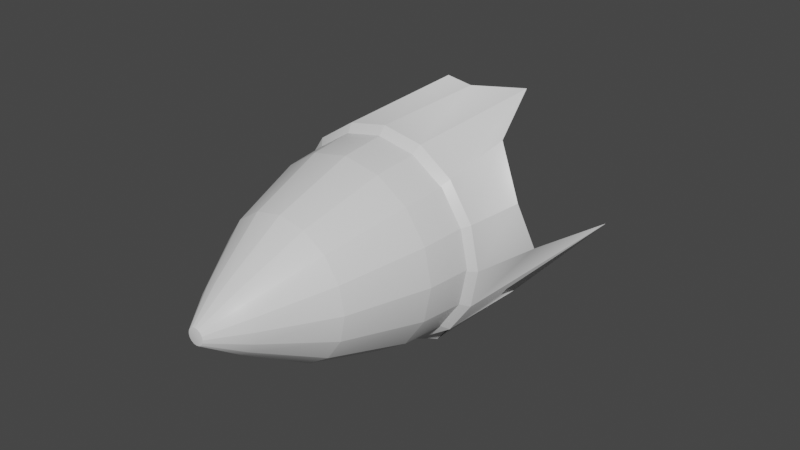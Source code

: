 # Source: Effect_MuzzleFlash.blend  (saved by Blender 2.81.16; exported with 4.5.12 LTS)
import bpy
from mathutils import Matrix  # noqa: F401  (used for matrix-valued properties, if any)

bpy.ops.wm.read_factory_settings(use_empty=True)
scene = bpy.context.scene
scene.name = 'Scene'

# ---- collections
col_collection = bpy.data.collections.new('Collection'); scene.collection.children.link(col_collection)

# ---- materials (node trees are filled in below, after node groups)
mat_material = bpy.data.materials.new('Material')
mat_material.alpha_threshold = 0.0
mat_material.use_transparent_shadow = False
mat_material.line_color = (0.0, 0.0, 0.0, 1.0)

# ---- material node trees
mat_material.use_nodes = True; mat_material.node_tree.nodes.clear()
_N = mat_material.node_tree.nodes; _L = mat_material.node_tree.links
n0 = _N.new('ShaderNodeOutputMaterial'); n0.name = 'Material Output'; n0.location = (300, 300)
n1 = _N.new('ShaderNodeBsdfPrincipled'); n1.name = 'Principled BSDF'; n1.location = (10, 300)
n1.distribution = 'GGX'
n1.subsurface_method = 'BURLEY'
n1.inputs[2].default_value = 0.4
n1.inputs[3].default_value = 1.45
n1.inputs[27].default_value = (0.0, 0.0, 0.0, 1.0)
n1.inputs[28].default_value = 1.0
_L.new(n1.outputs[0], n0.inputs[0])
n0.is_active_output = True

# ---- world
world_world = bpy.data.worlds.new('World'); scene.world = world_world
world_world.use_nodes = True; world_world.node_tree.nodes.clear()
_N = world_world.node_tree.nodes; _L = world_world.node_tree.links
n0 = _N.new('ShaderNodeOutputWorld'); n0.name = 'World Output'; n0.location = (300, 300)
n1 = _N.new('ShaderNodeBackground'); n1.name = 'Background'; n1.location = (10, 300)
n1.inputs[0].default_value = (0.05088, 0.05088, 0.05088, 1.0)
_L.new(n1.outputs[0], n0.inputs[0])
n0.is_active_output = True
world_world.color = (0.05088, 0.05088, 0.05088)
world_world.use_sun_shadow = False
world_world.sun_shadow_jitter_overblur = 0.0

# ---- meshes
me_cube = bpy.data.meshes.new('Cube')
me_cube.from_pydata([(-0.0002455, 2.897, -0.9238), (-0.0002455, 1.66, -0.9238), (-0.0002455, 0.4527, -0.3912), (0.3533, 2.457, -0.8535), (0.3824, 2.458, -0.9238), (0.3533, 1.66, -0.8535), (0.2704, 0.9832, -0.6532), (0.1495, 0.4527, -0.3614), (0.653, 2.897, -0.6532), (0.7069, 2.458, -0.7071), (0.653, 1.66, -0.6532), (0.4998, 0.9832, -0.5), (0.2764, 0.4527, -0.2766), (0.8533, 4.074, -0.3535), (0.9236, 2.458, -0.3826), (0.8533, 1.66, -0.3535), (0.653, 0.9832, -0.2706), (0.3612, 0.4527, -0.1497), (0.9236, 2.897, 4.77e-05), (0.9998, 2.458, 4.766e-05), (0.9236, 1.66, 4.764e-05), (0.7069, 0.9832, 4.752e-05), (0.391, 0.4527, 4.752e-05), (0.8889, 2.739, 0.3467), (0.9236, 2.458, 0.3827), (0.8533, 1.66, 0.3536), (0.653, 0.9832, 0.2706), (0.3612, 0.4527, 0.1498), (0.653, 2.897, 0.6533), (0.7069, 2.458, 0.7072), (0.653, 1.66, 0.6533), (0.4998, 0.9832, 0.5), (0.2764, 0.4527, 0.2767), (0.3533, 3.571, 0.8536), (0.3824, 2.458, 0.9239), (0.3533, 1.66, 0.8536), (0.2704, 0.9832, 0.6533), (0.1495, 0.4527, 0.3615), (-0.0002458, 3.258, 0.9239), (-0.0002458, 2.458, 1.0), (-0.0002458, 1.66, 0.9239), (-0.0002458, 0.9832, 0.7072), (-0.0002457, 0.4527, 0.3913), (-0.3538, 3.409, 0.8536), (-0.3829, 2.458, 0.9239), (-0.3538, 1.66, 0.8536), (-0.2708, 0.9832, 0.6533), (-0.15, 0.4527, 0.3615), (-0.6535, 2.577, 0.6533), (-0.7074, 2.458, 0.7072), (-0.6535, 1.66, 0.6533), (-0.5002, 0.9832, 0.5), (-0.2769, 0.4527, 0.2767), (-0.8538, 3.913, 0.3536), (-0.9241, 2.458, 0.3827), (-0.8538, 1.66, 0.3536), (-0.6535, 0.9832, 0.2706), (-0.3617, 0.4527, 0.1498), (-0.9241, 3.145, 4.719e-05), (-1.0, 2.458, 4.706e-05), (-0.9241, 1.66, 4.713e-05), (-0.7074, 0.9832, 4.71e-05), (-0.3915, 0.4527, 4.728e-05), (-0.8538, 3.495, -0.3535), (-0.9241, 2.458, -0.3826), (-0.8538, 1.66, -0.3535), (-0.6535, 0.9832, -0.2706), (-0.3617, 0.4527, -0.1497), (-0.6535, 2.897, -0.6532), (-0.7074, 2.458, -0.7071), (-0.6535, 1.66, -0.6532), (-0.5002, 0.9832, -0.5), (-0.2769, 0.4527, -0.2766), (-0.3538, 4.427, -0.8535), (-0.3829, 2.458, -0.9238), (-0.3538, 1.66, -0.8535), (-0.2708, 0.9832, -0.6532), (-0.15, 0.4527, -0.3614), (-0.0002448, 2.458, -1.0), (-0.0002451, 0.9832, -0.7071), (0.05581, 0.1279, -0.1353), (-0.0002455, 0.1279, -0.1464), (0.1033, 0.1279, -0.1035), (0.1351, 0.1279, -0.056), (0.1462, 0.1279, 4.748e-05), (0.1351, 0.1279, 0.0561), (0.1033, 0.1279, 0.1036), (0.05581, 0.1279, 0.1354), (-0.0002456, 0.1279, 0.1465), (-0.0563, 0.1279, 0.1354), (-0.1038, 0.1279, 0.1036), (-0.1356, 0.1279, 0.0561), (-0.1467, 0.1279, 4.739e-05), (-0.1356, 0.1279, -0.056), (-0.1038, 0.1279, -0.1035), (-0.0563, 0.1279, -0.1353), (-0.0002455, 2.04, -0.5477), (-0.0002455, 2.187, -0.7156), (0.1132, 1.942, -0.2738), (0.2094, 2.04, -0.506), (0.2736, 2.187, -0.6611), (0.2094, 1.942, -0.2096), (0.3871, 2.04, -0.3873), (0.5058, 2.187, -0.506), (0.2736, 1.942, -0.1134), (0.5058, 2.04, -0.2096), (0.6609, 2.187, -0.2738), (0.2962, 1.942, 4.761e-05), (0.5475, 2.04, 4.761e-05), (0.7154, 2.187, 4.765e-05), (0.2736, 1.942, 0.1135), (0.5058, 2.04, 0.2097), (0.6609, 2.187, 0.2739), (0.2094, 1.942, 0.2097), (0.3871, 2.04, 0.3874), (0.5058, 2.187, 0.5061), (0.1132, 1.942, 0.2739), (0.2094, 2.04, 0.5061), (0.2736, 2.187, 0.6612), (-0.0002456, 1.942, 0.2965), (-0.0002457, 2.04, 0.5478), (-0.0002457, 2.187, 0.7157), (-0.1137, 1.942, 0.2739), (-0.2099, 2.04, 0.5061), (-0.2741, 2.187, 0.6612), (-0.2099, 1.942, 0.2097), (-0.3876, 2.04, 0.3874), (-0.5063, 2.187, 0.5061), (-0.2741, 1.942, 0.1135), (-0.5063, 2.04, 0.2097), (-0.6614, 2.187, 0.2739), (-0.2967, 1.942, 4.751e-05), (-0.548, 2.04, 4.728e-05), (-0.7159, 2.187, 4.726e-05), (-0.2741, 1.942, -0.1134), (-0.5063, 2.04, -0.2096), (-0.6614, 2.187, -0.2738), (-0.2099, 1.942, -0.2096), (-0.3876, 2.04, -0.3873), (-0.5063, 2.187, -0.506), (-0.1137, 1.942, -0.2738), (-0.2099, 2.04, -0.506), (-0.2741, 2.187, -0.6611), (-0.0002455, 1.908, 4.77e-05), (-0.0002454, 1.942, -0.2964)], [], [(2, 79, 6, 7), (1, 78, 4, 5), (37, 42, 88, 87), (79, 1, 5, 6), (78, 0, 3, 4), (17, 22, 84, 83), (6, 5, 10, 11), (4, 3, 8, 9), (7, 6, 11, 12), (5, 4, 9, 10), (11, 10, 15, 16), (9, 8, 13, 14), (12, 11, 16, 17), (10, 9, 14, 15), (62, 67, 93, 92), (17, 16, 21, 22), (15, 14, 19, 20), (32, 37, 87, 86), (16, 15, 20, 21), (14, 13, 18, 19), (20, 19, 24, 25), (7, 12, 82, 80), (21, 20, 25, 26), (19, 18, 23, 24), (22, 21, 26, 27), (52, 57, 91, 90), (26, 25, 30, 31), (24, 23, 28, 29), (27, 26, 31, 32), (25, 24, 29, 30), (29, 28, 33, 34), (32, 31, 36, 37), (30, 29, 34, 35), (47, 52, 90, 89), (31, 30, 35, 36), (37, 36, 41, 42), (35, 34, 39, 40), (27, 32, 86, 85), (36, 35, 40, 41), (34, 33, 38, 39), (77, 2, 81, 95), (41, 40, 45, 46), (39, 38, 43, 44), (42, 41, 46, 47), (40, 39, 44, 45), (22, 27, 85, 84), (46, 45, 50, 51), (44, 43, 48, 49), (47, 46, 51, 52), (45, 44, 49, 50), (52, 51, 56, 57), (50, 49, 54, 55), (48, 43, 124, 127), (67, 72, 94, 93), (51, 50, 55, 56), (49, 48, 53, 54), (57, 56, 61, 62), (55, 54, 59, 60), (28, 23, 112, 115), (23, 18, 109, 112), (72, 77, 95, 94), (56, 55, 60, 61), (54, 53, 58, 59), (68, 63, 136, 139), (73, 68, 139, 142), (42, 47, 89, 88), (61, 60, 65, 66), (59, 58, 63, 64), (43, 38, 121, 124), (62, 61, 66, 67), (60, 59, 64, 65), (13, 8, 103, 106), (66, 65, 70, 71), (64, 63, 68, 69), (58, 53, 130, 133), (67, 66, 71, 72), (65, 64, 69, 70), (38, 33, 118, 121), (18, 13, 106, 109), (81, 80, 82, 83, 84, 85, 86, 87, 88, 89, 90, 91, 92, 93, 94, 95), (72, 71, 76, 77), (70, 69, 74, 75), (63, 58, 133, 136), (33, 28, 115, 118), (2, 7, 80, 81), (71, 70, 75, 76), (69, 68, 73, 74), (3, 0, 97, 100), (75, 74, 78, 1), (0, 73, 142, 97), (8, 3, 100, 103), (57, 62, 92, 91), (76, 75, 1, 79), (74, 73, 0, 78), (53, 48, 127, 130), (77, 76, 79, 2), (12, 17, 83, 82), (97, 96, 99, 100), (144, 143, 98), (96, 144, 98, 99), (98, 143, 101), (99, 98, 101, 102), (100, 99, 102, 103), (102, 101, 104, 105), (103, 102, 105, 106), (101, 143, 104), (106, 105, 108, 109), (104, 143, 107), (105, 104, 107, 108), (109, 108, 111, 112), (107, 143, 110), (108, 107, 110, 111), (111, 110, 113, 114), (112, 111, 114, 115), (110, 143, 113), (114, 113, 116, 117), (115, 114, 117, 118), (113, 143, 116), (118, 117, 120, 121), (116, 143, 119), (117, 116, 119, 120), (121, 120, 123, 124), (119, 143, 122), (120, 119, 122, 123), (123, 122, 125, 126), (124, 123, 126, 127), (122, 143, 125), (126, 125, 128, 129), (127, 126, 129, 130), (125, 143, 128), (130, 129, 132, 133), (128, 143, 131), (129, 128, 131, 132), (131, 143, 134), (132, 131, 134, 135), (133, 132, 135, 136), (135, 134, 137, 138), (136, 135, 138, 139), (134, 143, 137), (139, 138, 141, 142), (137, 143, 140), (138, 137, 140, 141), (142, 141, 96, 97), (140, 143, 144), (141, 140, 144, 96)])
_uv = me_cube.uv_layers.new(name='UVMap')
_uv.uv.foreach_set('vector', [0.75, 0.125, 0.75, 0.25, 0.6875, 0.25, 0.6875, 0.125, 0.75, 0.375, 0.75, 0.5, 0.6875, 0.5, 0.6875, 0.375, 0.3125, 0.125, 0.25, 0.125, 0.25, 0.125, 0.3125, 0.125, 0.75, 0.25, 0.75, 0.375, 0.6875, 0.375, 0.6875, 0.25, 0.75, 0.5, 0.75, 0.625, 0.6875, 0.625, 0.6875, 0.5, 0.5625, 0.125, 0.5, 0.125, 0.5, 0.125, 0.5625, 0.125, 0.6875, 0.25, 0.6875, 0.375, 0.625, 0.375, 0.625, 0.25, 0.6875, 0.5, 0.6875, 0.625, 0.625, 0.625, 0.625, 0.5, 0.6875, 0.125, 0.6875, 0.25, 0.625, 0.25, 0.625, 0.125, 0.6875, 0.375, 0.6875, 0.5, 0.625, 0.5, 0.625, 0.375, 0.625, 0.25, 0.625, 0.375, 0.5625, 0.375, 0.5625, 0.25, 0.625, 0.5, 0.625, 0.625, 0.5625, 0.625, 0.5625, 0.5, 0.625, 0.125, 0.625, 0.25, 0.5625, 0.25, 0.5625, 0.125, 0.625, 0.375, 0.625, 0.5, 0.5625, 0.5, 0.5625, 0.375, 1.0, 0.125, 0.9375, 0.125, 0.9375, 0.125, 1.0, 0.125, 0.5625, 0.125, 0.5625, 0.25, 0.5, 0.25, 0.5, 0.125, 0.5625, 0.375, 0.5625, 0.5, 0.5, 0.5, 0.5, 0.375, 0.375, 0.125, 0.3125, 0.125, 0.3125, 0.125, 0.375, 0.125, 0.5625, 0.25, 0.5625, 0.375, 0.5, 0.375, 0.5, 0.25, 0.5625, 0.5, 0.5625, 0.625, 0.5, 0.625, 0.5, 0.5, 0.5, 0.375, 0.5, 0.5, 0.4375, 0.5, 0.4375, 0.375, 0.6875, 0.125, 0.625, 0.125, 0.625, 0.125, 0.6875, 0.125, 0.5, 0.25, 0.5, 0.375, 0.4375, 0.375, 0.4375, 0.25, 0.5, 0.5, 0.5, 0.625, 0.4375, 0.625, 0.4375, 0.5, 0.5, 0.125, 0.5, 0.25, 0.4375, 0.25, 0.4375, 0.125, 0.125, 0.125, 0.0625, 0.125, 0.0625, 0.125, 0.125, 0.125, 0.4375, 0.25, 0.4375, 0.375, 0.375, 0.375, 0.375, 0.25, 0.4375, 0.5, 0.4375, 0.625, 0.375, 0.625, 0.375, 0.5, 0.4375, 0.125, 0.4375, 0.25, 0.375, 0.25, 0.375, 0.125, 0.4375, 0.375, 0.4375, 0.5, 0.375, 0.5, 0.375, 0.375, 0.375, 0.5, 0.375, 0.625, 0.3125, 0.625, 0.3125, 0.5, 0.375, 0.125, 0.375, 0.25, 0.3125, 0.25, 0.3125, 0.125, 0.375, 0.375, 0.375, 0.5, 0.3125, 0.5, 0.3125, 0.375, 0.1875, 0.125, 0.125, 0.125, 0.125, 0.125, 0.1875, 0.125, 0.375, 0.25, 0.375, 0.375, 0.3125, 0.375, 0.3125, 0.25, 0.3125, 0.125, 0.3125, 0.25, 0.25, 0.25, 0.25, 0.125, 0.3125, 0.375, 0.3125, 0.5, 0.25, 0.5, 0.25, 0.375, 0.4375, 0.125, 0.375, 0.125, 0.375, 0.125, 0.4375, 0.125, 0.3125, 0.25, 0.3125, 0.375, 0.25, 0.375, 0.25, 0.25, 0.3125, 0.5, 0.3125, 0.625, 0.25, 0.625, 0.25, 0.5, 0.8125, 0.125, 0.75, 0.125, 0.75, 0.125, 0.8125, 0.125, 0.25, 0.25, 0.25, 0.375, 0.1875, 0.375, 0.1875, 0.25, 0.25, 0.5, 0.25, 0.625, 0.1875, 0.625, 0.1875, 0.5, 0.25, 0.125, 0.25, 0.25, 0.1875, 0.25, 0.1875, 0.125, 0.25, 0.375, 0.25, 0.5, 0.1875, 0.5, 0.1875, 0.375, 0.5, 0.125, 0.4375, 0.125, 0.4375, 0.125, 0.5, 0.125, 0.1875, 0.25, 0.1875, 0.375, 0.125, 0.375, 0.125, 0.25, 0.1875, 0.5, 0.1875, 0.625, 0.125, 0.625, 0.125, 0.5, 0.1875, 0.125, 0.1875, 0.25, 0.125, 0.25, 0.125, 0.125, 0.1875, 0.375, 0.1875, 0.5, 0.125, 0.5, 0.125, 0.375, 0.125, 0.125, 0.125, 0.25, 0.0625, 0.25, 0.0625, 0.125, 0.125, 0.375, 0.125, 0.5, 0.0625, 0.5, 0.0625, 0.375, 0.125, 0.625, 0.1875, 0.625, 0.1875, 0.625, 0.125, 0.625, 0.9375, 0.125, 0.875, 0.125, 0.875, 0.125, 0.9375, 0.125, 0.125, 0.25, 0.125, 0.375, 0.0625, 0.375, 0.0625, 0.25, 0.125, 0.5, 0.125, 0.625, 0.0625, 0.625, 0.0625, 0.5, 0.0625, 0.125, 0.0625, 0.25, 0.0, 0.25, 0.0, 0.125, 0.0625, 0.375, 0.0625, 0.5, 0.0, 0.5, 0.0, 0.375, 0.375, 0.625, 0.4375, 0.625, 0.4375, 0.625, 0.375, 0.625, 0.4375, 0.625, 0.5, 0.625, 0.5, 0.625, 0.4375, 0.625, 0.875, 0.125, 0.8125, 0.125, 0.8125, 0.125, 0.875, 0.125, 0.0625, 0.25, 0.0625, 0.375, 0.0, 0.375, 0.0, 0.25, 0.0625, 0.5, 0.0625, 0.625, 0.0, 0.625, 0.0, 0.5, 0.875, 0.625, 0.9375, 0.625, 0.9375, 0.625, 0.875, 0.625, 0.8125, 0.625, 0.875, 0.625, 0.875, 0.625, 0.8125, 0.625, 0.25, 0.125, 0.1875, 0.125, 0.1875, 0.125, 0.25, 0.125, 1.0, 0.25, 1.0, 0.375, 0.9375, 0.375, 0.9375, 0.25, 1.0, 0.5, 1.0, 0.625, 0.9375, 0.625, 0.9375, 0.5, 0.1875, 0.625, 0.25, 0.625, 0.25, 0.625, 0.1875, 0.625, 1.0, 0.125, 1.0, 0.25, 0.9375, 0.25, 0.9375, 0.125, 1.0, 0.375, 1.0, 0.5, 0.9375, 0.5, 0.9375, 0.375, 0.5625, 0.625, 0.625, 0.625, 0.625, 0.625, 0.5625, 0.625, 0.9375, 0.25, 0.9375, 0.375, 0.875, 0.375, 0.875, 0.25, 0.9375, 0.5, 0.9375, 0.625, 0.875, 0.625, 0.875, 0.5, 0.0, 0.625, 0.0625, 0.625, 0.0625, 0.625, 0.0, 0.625, 0.9375, 0.125, 0.9375, 0.25, 0.875, 0.25, 0.875, 0.125, 0.9375, 0.375, 0.9375, 0.5, 0.875, 0.5, 0.875, 0.375, 0.25, 0.625, 0.3125, 0.625, 0.3125, 0.625, 0.25, 0.625, 0.5, 0.625, 0.5625, 0.625, 0.5625, 0.625, 0.5, 0.625, 0.75, 0.125, 0.6875, 0.125, 0.625, 0.125, 0.5625, 0.125, 0.5, 0.125, 0.4375, 0.125, 0.375, 0.125, 0.3125, 0.125, 0.25, 0.125, 0.1875, 0.125, 0.125, 0.125, 0.0625, 0.125, 1.0, 0.125, 0.9375, 0.125, 0.875, 0.125, 0.8125, 0.125, 0.875, 0.125, 0.875, 0.25, 0.8125, 0.25, 0.8125, 0.125, 0.875, 0.375, 0.875, 0.5, 0.8125, 0.5, 0.8125, 0.375, 0.9375, 0.625, 1.0, 0.625, 1.0, 0.625, 0.9375, 0.625, 0.3125, 0.625, 0.375, 0.625, 0.375, 0.625, 0.3125, 0.625, 0.75, 0.125, 0.6875, 0.125, 0.6875, 0.125, 0.75, 0.125, 0.875, 0.25, 0.875, 0.375, 0.8125, 0.375, 0.8125, 0.25, 0.875, 0.5, 0.875, 0.625, 0.8125, 0.625, 0.8125, 0.5, 0.6875, 0.625, 0.75, 0.625, 0.75, 0.625, 0.6875, 0.625, 0.8125, 0.375, 0.8125, 0.5, 0.75, 0.5, 0.75, 0.375, 0.75, 0.625, 0.8125, 0.625, 0.8125, 0.625, 0.75, 0.625, 0.625, 0.625, 0.6875, 0.625, 0.6875, 0.625, 0.625, 0.625, 0.0625, 0.125, 0.0, 0.125, 0.0, 0.125, 0.0625, 0.125, 0.8125, 0.25, 0.8125, 0.375, 0.75, 0.375, 0.75, 0.25, 0.8125, 0.5, 0.8125, 0.625, 0.75, 0.625, 0.75, 0.5, 0.0625, 0.625, 0.125, 0.625, 0.125, 0.625, 0.0625, 0.625, 0.8125, 0.125, 0.8125, 0.25, 0.75, 0.25, 0.75, 0.125, 0.625, 0.125, 0.5625, 0.125, 0.5625, 0.125, 0.625, 0.125, 0.75, 0.625, 0.75, 0.75, 0.6875, 0.75, 0.6875, 0.625, 0.75, 0.875, 0.7188, 1.0, 0.6875, 0.875, 0.75, 0.75, 0.75, 0.875, 0.6875, 0.875, 0.6875, 0.75, 0.6875, 0.875, 0.6562, 1.0, 0.625, 0.875, 0.6875, 0.75, 0.6875, 0.875, 0.625, 0.875, 0.625, 0.75, 0.6875, 0.625, 0.6875, 0.75, 0.625, 0.75, 0.625, 0.625, 0.625, 0.75, 0.625, 0.875, 0.5625, 0.875, 0.5625, 0.75, 0.625, 0.625, 0.625, 0.75, 0.5625, 0.75, 0.5625, 0.625, 0.625, 0.875, 0.5938, 1.0, 0.5625, 0.875, 0.5625, 0.625, 0.5625, 0.75, 0.5, 0.75, 0.5, 0.625, 0.5625, 0.875, 0.5313, 1.0, 0.5, 0.875, 0.5625, 0.75, 0.5625, 0.875, 0.5, 0.875, 0.5, 0.75, 0.5, 0.625, 0.5, 0.75, 0.4375, 0.75, 0.4375, 0.625, 0.5, 0.875, 0.4688, 1.0, 0.4375, 0.875, 0.5, 0.75, 0.5, 0.875, 0.4375, 0.875, 0.4375, 0.75, 0.4375, 0.75, 0.4375, 0.875, 0.375, 0.875, 0.375, 0.75, 0.4375, 0.625, 0.4375, 0.75, 0.375, 0.75, 0.375, 0.625, 0.4375, 0.875, 0.4063, 1.0, 0.375, 0.875, 0.375, 0.75, 0.375, 0.875, 0.3125, 0.875, 0.3125, 0.75, 0.375, 0.625, 0.375, 0.75, 0.3125, 0.75, 0.3125, 0.625, 0.375, 0.875, 0.3438, 1.0, 0.3125, 0.875, 0.3125, 0.625, 0.3125, 0.75, 0.25, 0.75, 0.25, 0.625, 0.3125, 0.875, 0.2812, 1.0, 0.25, 0.875, 0.3125, 0.75, 0.3125, 0.875, 0.25, 0.875, 0.25, 0.75, 0.25, 0.625, 0.25, 0.75, 0.1875, 0.75, 0.1875, 0.625, 0.25, 0.875, 0.2187, 1.0, 0.1875, 0.875, 0.25, 0.75, 0.25, 0.875, 0.1875, 0.875, 0.1875, 0.75, 0.1875, 0.75, 0.1875, 0.875, 0.125, 0.875, 0.125, 0.75, 0.1875, 0.625, 0.1875, 0.75, 0.125, 0.75, 0.125, 0.625, 0.1875, 0.875, 0.1562, 1.0, 0.125, 0.875, 0.125, 0.75, 0.125, 0.875, 0.0625, 0.875, 0.0625, 0.75, 0.125, 0.625, 0.125, 0.75, 0.0625, 0.75, 0.0625, 0.625, 0.125, 0.875, 0.09375, 1.0, 0.0625, 0.875, 0.0625, 0.625, 0.0625, 0.75, 0.0, 0.75, 0.0, 0.625, 0.0625, 0.875, 0.03125, 1.0, 0.0, 0.875, 0.0625, 0.75, 0.0625, 0.875, 0.0, 0.875, 0.0, 0.75, 1.0, 0.875, 0.9687, 1.0, 0.9375, 0.875, 1.0, 0.75, 1.0, 0.875, 0.9375, 0.875, 0.9375, 0.75, 1.0, 0.625, 1.0, 0.75, 0.9375, 0.75, 0.9375, 0.625, 0.9375, 0.75, 0.9375, 0.875, 0.875, 0.875, 0.875, 0.75, 0.9375, 0.625, 0.9375, 0.75, 0.875, 0.75, 0.875, 0.625, 0.9375, 0.875, 0.9062, 1.0, 0.875, 0.875, 0.875, 0.625, 0.875, 0.75, 0.8125, 0.75, 0.8125, 0.625, 0.875, 0.875, 0.8437, 1.0, 0.8125, 0.875, 0.875, 0.75, 0.875, 0.875, 0.8125, 0.875, 0.8125, 0.75, 0.8125, 0.625, 0.8125, 0.75, 0.75, 0.75, 0.75, 0.625, 0.8125, 0.875, 0.7812, 1.0, 0.75, 0.875, 0.8125, 0.75, 0.8125, 0.875, 0.75, 0.875, 0.75, 0.75])
me_cube.materials.append(mat_material)
me_cube.use_remesh_preserve_volume = False
me_cube.use_remesh_preserve_attributes = False
me_cube.use_mirror_vertex_groups = False
me_cube.update()
me_cube.normals_split_custom_set([tuple(v) for v in zip(*[iter([0.08457, -0.533, -0.8419, 0.08466, -0.46, -0.8838, 0.26, -0.4601, -0.849, 0.244, -0.533, -0.8101, 0.09771, -0.1481, -0.9841, 0.1359, -0.02156, -0.9905, 0.2902, 0.01148, -0.9569, 0.2863, -0.1481, -0.9466, 0.2381, -0.5781, 0.7805, 0.07873, -0.5781, 0.8122, 0.08271, -0.818, 0.5692, 0.1414, -0.818, 0.5576, 0.09362, -0.3576, -0.9292, 0.09359, -0.2519, -0.9632, 0.2821, -0.2519, -0.9257, 0.2691, -0.3576, -0.8943, 0.2249, 0.1879, -0.9561, 0.6042, 0.588, -0.5377, 0.2505, 0.7571, -0.6033, 0.374, 0.2179, -0.9015, 0.7805, -0.5781, -0.2381, 0.8122, -0.5781, -0.07873, 0.5692, -0.818, -0.08271, 0.5576, -0.818, -0.1414, 0.4421, -0.3576, -0.8226, 0.4551, -0.2519, -0.8541, 0.6149, -0.2519, -0.7473, 0.5908, -0.3576, -0.7232, 0.373, 0.2179, -0.9019, 0.2494, 0.7571, -0.6038, -0.03986, 0.6082, -0.7927, 0.5182, 0.1893, -0.834, 0.4003, -0.533, -0.7454, 0.4164, -0.46, -0.7842, 0.5651, -0.4601, -0.6848, 0.5355, -0.533, -0.6551, 0.4669, -0.1481, -0.8718, 0.4715, 0.01148, -0.8818, 0.6055, -0.02014, -0.7956, 0.6268, -0.1481, -0.765, 0.7232, -0.3576, -0.5908, 0.7473, -0.2519, -0.6149, 0.8541, -0.2519, -0.4551, 0.8226, -0.3576, -0.4421, 0.709, 0.06271, -0.7024, 0.2271, 0.5631, -0.7946, 0.4536, 0.7804, -0.4303, 0.8535, 0.03095, -0.5203, 0.6551, -0.533, -0.5355, 0.6848, -0.46, -0.5651, 0.7842, -0.4601, -0.4164, 0.7454, -0.533, -0.4003, 0.765, -0.1481, -0.6268, 0.7489, -0.0203, -0.6624, 0.8808, -0.05234, -0.4706, 0.8718, -0.1481, -0.4669, -0.8122, -0.5781, -0.07873, -0.7805, -0.5781, -0.2381, -0.5576, -0.818, -0.1414, -0.5692, -0.818, -0.08272, 0.8101, -0.533, -0.244, 0.849, -0.46, -0.26, 0.8838, -0.4601, -0.08466, 0.8419, -0.533, -0.08457, 0.9466, -0.1481, -0.2863, 0.9556, -0.05233, -0.2901, 0.9955, -0.04119, -0.08509, 0.9841, -0.1481, -0.09771, 0.5186, -0.5781, 0.63, 0.3835, -0.5781, 0.7202, 0.2942, -0.818, 0.4943, 0.344, -0.818, 0.461, 0.8943, -0.3576, -0.2691, 0.9257, -0.2519, -0.2821, 0.9632, -0.2519, -0.09359, 0.9292, -0.3576, -0.09362, 0.9714, 0.03095, -0.2356, 0.625, 0.7804, -0.01648, 0.7554, 0.5727, 0.3185, 0.9987, 0.04178, -0.02865, 0.9841, -0.1481, 0.09772, 0.993, -0.04109, 0.1103, 0.957, -0.02853, 0.2888, 0.9466, -0.1481, 0.2863, 0.3836, -0.5781, -0.7202, 0.5186, -0.5781, -0.63, 0.344, -0.818, -0.461, 0.2943, -0.818, -0.4942, 0.9292, -0.3576, 0.09362, 0.9632, -0.2519, 0.09359, 0.9257, -0.2519, 0.2821, 0.8943, -0.3576, 0.2691, 0.9909, 0.08551, 0.1042, 0.6799, 0.5782, 0.4511, 0.684, 0.7138, 0.1507, 0.9542, 0.09826, 0.2826, 0.8419, -0.533, 0.08457, 0.8838, -0.46, 0.08466, 0.849, -0.4601, 0.26, 0.8101, -0.533, 0.244, -0.63, -0.5781, 0.5186, -0.7202, -0.5781, 0.3835, -0.4943, -0.818, 0.2942, -0.461, -0.818, 0.344, 0.8226, -0.3576, 0.4421, 0.8541, -0.2519, 0.4551, 0.7473, -0.2519, 0.6149, 0.7232, -0.3576, 0.5908, 0.8787, 0.1036, 0.4661, 0.5878, 0.7167, 0.3753, 0.744, 0.6404, 0.1909, 0.7764, 0.09528, 0.623, 0.7454, -0.533, 0.4003, 0.7842, -0.46, 0.4164, 0.6848, -0.4601, 0.5651, 0.6551, -0.533, 0.5355, 0.8718, -0.1481, 0.4669, 0.8824, -0.02854, 0.4696, 0.7792, -0.03673, 0.6257, 0.765, -0.1481, 0.6268, 0.6741, 0.05791, 0.7363, 0.6752, 0.6447, 0.3584, 0.5918, 0.6991, 0.4013, 0.5139, 0.04651, 0.8566, 0.5355, -0.533, 0.6551, 0.5651, -0.46, 0.6848, 0.4164, -0.4601, 0.7842, 0.4003, -0.533, 0.7454, 0.6268, -0.1481, 0.765, 0.6425, -0.03679, 0.7654, 0.4765, -0.04848, 0.8778, 0.4669, -0.1481, 0.8718, -0.3836, -0.5781, 0.7202, -0.5186, -0.5781, 0.63, -0.344, -0.818, 0.461, -0.2943, -0.818, 0.4942, 0.5908, -0.3576, 0.7232, 0.6149, -0.2519, 0.7473, 0.4551, -0.2519, 0.8541, 0.4421, -0.3576, 0.8226, 0.244, -0.533, 0.8101, 0.26, -0.46, 0.849, 0.08466, -0.4601, 0.8838, 0.08457, -0.533, 0.8419, 0.2863, -0.1481, 0.9466, 0.2965, -0.04854, 0.9538, 0.09576, -0.04985, 0.9942, 0.09771, -0.1481, 0.9841, 0.7202, -0.5781, 0.3836, 0.63, -0.5781, 0.5186, 0.461, -0.818, 0.344, 0.4942, -0.818, 0.2943, 0.2691, -0.3576, 0.8943, 0.2821, -0.2519, 0.9257, 0.09359, -0.2519, 0.9632, 0.09362, -0.3576, 0.9292, 0.281, 0.03751, 0.959, 0.3091, 0.748, 0.5874, 0.03778, 0.6957, 0.7174, 0.07971, 0.03605, 0.9962, -0.2381, -0.5781, -0.7805, -0.07873, -0.5781, -0.8122, -0.08271, -0.818, -0.5692, -0.1414, -0.818, -0.5576, -0.09362, -0.3576, 0.9292, -0.09359, -0.2519, 0.9632, -0.2821, -0.2519, 0.9257, -0.2691, -0.3576, 0.8943, -0.09122, 0.0397, 0.995, -0.1811, 0.688, 0.7027, -0.4827, 0.6871, 0.5431, -0.2979, 0.04749, 0.9534, -0.08457, -0.533, 0.8419, -0.08466, -0.46, 0.8838, -0.26, -0.4601, 0.849, -0.244, -0.533, 0.8101, -0.09772, -0.1481, 0.9841, -0.09959, -0.04982, 0.9938, -0.3061, -0.04229, 0.951, -0.2863, -0.1481, 0.9466, 0.8122, -0.5781, 0.07873, 0.7805, -0.5781, 0.2381, 0.5576, -0.818, 0.1414, 0.5692, -0.818, 0.08272, -0.4421, -0.3576, 0.8226, -0.4551, -0.2519, 0.8541, -0.6149, -0.2519, 0.7473, -0.5908, -0.3576, 0.7232, -0.5495, 0.07406, 0.8322, -0.723, 0.6195, 0.3057, -0.5135, 0.5825, 0.6301, -0.6888, 0.07409, 0.7212, -0.4003, -0.533, 0.7454, -0.4164, -0.46, 0.7842, -0.5651, -0.4601, 0.6848, -0.5355, -0.533, 0.6551, -0.4669, -0.1481, 0.8718, -0.4854, -0.04217, 0.8732, -0.6327, -0.04127, 0.7733, -0.6268, -0.1481, 0.765, -0.6551, -0.533, 0.5355, -0.6848, -0.46, 0.5651, -0.7842, -0.4601, 0.4164, -0.7454, -0.533, 0.4003, -0.765, -0.1481, 0.6268, -0.7711, -0.04127, 0.6353, -0.8753, -0.04988, 0.481, -0.8718, -0.1481, 0.4669, 0.018, 0.8974, -0.4408, -0.1334, 0.6679, -0.7322, 0.2645, 0.3735, -0.8891, 0.4535, 0.404, -0.7944, -0.7202, -0.5781, -0.3836, -0.63, -0.5781, -0.5186, -0.461, -0.818, -0.344, -0.4942, -0.818, -0.2943, -0.7232, -0.3576, 0.5908, -0.7473, -0.2519, 0.6149, -0.8541, -0.2519, 0.4551, -0.8226, -0.3576, 0.4421, -0.7151, 0.05216, 0.6971, -0.552, 0.5658, 0.6125, -0.2809, 0.6234, 0.7297, -0.8324, 0.04419, 0.5524, -0.8101, -0.533, 0.244, -0.849, -0.46, 0.26, -0.8838, -0.4601, 0.08466, -0.8419, -0.533, 0.08457, -0.9466, -0.1481, 0.2863, -0.9522, -0.05, 0.3014, -0.9943, -0.05078, 0.09385, -0.9841, -0.1481, 0.09771, -0.2091, 0.7999, -0.5625, -0.3825, 0.8508, -0.3604, -0.7554, 0.4542, -0.4723, -0.6344, 0.432, -0.641, -0.5248, 0.8512, 0.005527, -0.5304, 0.7711, 0.3524, -0.9005, 0.4338, 0.02841, -0.8695, 0.4581, -0.1847, -0.5186, -0.5781, -0.63, -0.3835, -0.5781, -0.7202, -0.2942, -0.818, -0.4943, -0.344, -0.818, -0.461, -0.8943, -0.3576, 0.2691, -0.9257, -0.2519, 0.2821, -0.9632, -0.2519, 0.09359, -0.9292, -0.3576, 0.09362, -0.963, 0.03196, 0.2674, -0.5415, 0.7222, 0.4304, -0.7639, 0.6428, -0.05704, -0.9978, 0.03087, 0.05861, 0.3524, 0.895, 0.2733, 0.6602, 0.7399, 0.1292, 0.8681, 0.3501, 0.3518, 0.769, 0.364, 0.5256, 0.2075, 0.6856, 0.6978, -0.1595, 0.7359, 0.6581, 0.4438, 0.3345, 0.8314, 0.306, 0.3069, 0.9012, -0.07873, -0.5781, 0.8122, -0.2381, -0.5781, 0.7805, -0.1414, -0.818, 0.5576, -0.08272, -0.818, 0.5692, -0.9292, -0.3576, -0.09362, -0.9632, -0.2519, -0.09359, -0.9257, -0.2519, -0.2821, -0.8943, -0.3576, -0.2691, -0.9959, 0.03935, -0.08157, -0.7388, 0.6348, -0.2264, -0.6048, 0.7595, -0.2395, -0.9603, 0.04354, -0.2756, -0.1525, 0.6393, -0.7537, 0.08858, 0.807, -0.5839, 0.1134, 0.3428, -0.9325, 0.2517, 0.3456, -0.904, -0.8419, -0.533, -0.08457, -0.8838, -0.46, -0.08466, -0.849, -0.4601, -0.26, -0.8101, -0.533, -0.244, -0.9841, -0.1481, -0.09772, -0.9935, -0.05073, -0.1015, -0.9544, -0.04681, -0.2949, -0.9466, -0.1481, -0.2863, -0.674, 0.7044, 0.2227, -0.8313, 0.5412, -0.1267, -0.842, 0.3553, 0.406, -0.8908, 0.3199, 0.3226, -0.8226, -0.3576, -0.4421, -0.8541, -0.2519, -0.4551, -0.7473, -0.2519, -0.6149, -0.7232, -0.3576, -0.5908, -0.8588, 0.05075, -0.5098, -0.4317, 0.7244, -0.5375, -0.7287, 0.5632, -0.3897, -0.7497, 0.04721, -0.6601, 0.4892, 0.7716, -0.4066, 0.7712, 0.6354, 0.0393, 0.8873, 0.3224, -0.3297, 0.9216, 0.3332, -0.1989, -0.7454, -0.533, -0.4003, -0.7842, -0.46, -0.4164, -0.6848, -0.4601, -0.5651, -0.6551, -0.533, -0.5355, -0.8718, -0.1481, -0.4669, -0.8787, -0.04677, -0.4751, -0.7755, -0.04992, -0.6294, -0.765, -0.1481, -0.6268, -0.2551, 0.7832, -0.567, -0.005506, 0.7026, -0.7116, -0.2916, 0.3328, -0.8968, -0.1437, 0.3375, -0.9303, -0.4546, 0.607, 0.6519, -0.634, 0.7044, 0.3191, -0.858, 0.3199, 0.4018, -0.8895, 0.3519, 0.2915, 1.022e-05, -0.9891, -0.147, 0.05627, -0.9891, -0.1358, 0.104, -0.9891, -0.104, 0.1358, -0.9891, -0.05625, 0.147, -0.9891, -5.573e-06, 0.1358, -0.9891, 0.05627, 0.104, -0.9891, 0.104, 0.05627, -0.9891, 0.1358, -1.032e-05, -0.9891, 0.147, -0.05627, -0.9891, 0.1358, -0.104, -0.9891, 0.104, -0.1358, -0.9891, 0.05625, -0.147, -0.9891, -1.034e-05, -0.1358, -0.9891, -0.05627, -0.104, -0.9891, -0.104, -0.05625, -0.9891, -0.1358, -0.5355, -0.533, -0.6551, -0.5651, -0.46, -0.6848, -0.4164, -0.4601, -0.7842, -0.4003, -0.533, -0.7454, -0.6268, -0.1481, -0.765, -0.6382, -0.04997, -0.7683, -0.4705, -0.0551, -0.8807, -0.4669, -0.1481, -0.8718, 0.6836, 0.7267, 0.06715, 0.537, 0.8419, 0.05277, 0.9283, 0.3461, 0.1356, 0.8898, 0.3414, 0.3028, -0.06873, 0.7207, -0.6898, 0.02188, 0.6844, -0.7288, -0.4659, 0.371, -0.8033, -0.3413, 0.3441, -0.8747, 0.07873, -0.5781, -0.8122, 0.2381, -0.5781, -0.7805, 0.1414, -0.818, -0.5576, 0.08272, -0.818, -0.5692, -0.5908, -0.3576, -0.7232, -0.6149, -0.2519, -0.7473, -0.4551, -0.2519, -0.8541, -0.4421, -0.3576, -0.8226, -0.6856, 0.02765, -0.7274, -0.6759, 0.5571, -0.4826, -0.4383, 0.7862, -0.4356, -0.5257, 0.02277, -0.8504, 0.09184, 0.8678, 0.4883, 0.4878, 0.6853, 0.5409, 0.1148, 0.4563, 0.8824, -0.1179, 0.5027, 0.8564, -0.2863, -0.1481, -0.9466, -0.2901, -0.0551, -0.9554, -0.05963, -0.02172, -0.998, -0.09771, -0.1481, -0.9841, 0.7151, 0.5092, 0.4789, 0.3467, 0.6856, 0.6401, 0.4209, 0.3069, 0.8536, 0.3325, 0.3455, 0.8776, -0.7131, 0.6987, 0.05728, -0.4102, 0.8678, 0.2804, -0.5222, 0.5027, 0.6889, -0.7016, 0.4575, 0.5463, -0.7805, -0.5781, 0.2381, -0.8122, -0.5781, 0.07873, -0.5692, -0.818, 0.08271, -0.5576, -0.818, 0.1414, -0.2691, -0.3576, -0.8943, -0.2821, -0.2519, -0.9257, -0.09359, -0.2519, -0.9632, -0.09362, -0.3576, -0.9292, -0.2296, 0.02277, -0.973, 0.00184, 0.7862, -0.6179, 0.4296, 0.5321, -0.7296, 0.003022, 0.05596, -0.9984, 0.7669, 0.627, 0.1367, 0.5565, 0.819, 0.1398, 0.8286, 0.3772, -0.4138, 0.9088, 0.3364, -0.2468, -0.244, -0.533, -0.8101, -0.26, -0.46, -0.849, -0.08466, -0.4601, -0.8838, -0.08457, -0.533, -0.8419, 0.63, -0.5781, -0.5186, 0.7202, -0.5781, -0.3835, 0.4943, -0.818, -0.2942, 0.461, -0.818, -0.344, 0.01134, 0.6543, 0.7561, -0.06524, 0.8059, 0.5884, -0.1649, 0.8059, 0.5686, -0.219, 0.6802, 0.6995, -0.01149, 0.9822, 0.1876, -0.01148, 0.9983, 0.05774, -0.06117, 0.9822, 0.1777, -0.03618, 0.8963, 0.4419, -0.0361, 0.9496, 0.3112, -0.08575, 0.9496, 0.3014, -0.1357, 0.8963, 0.4221, -0.0824, 0.9822, 0.1689, -0.03271, 0.9983, 0.04895, -0.1245, 0.9822, 0.1408, -0.2026, 0.8963, 0.3945, -0.1525, 0.9496, 0.2737, -0.1945, 0.9496, 0.2456, -0.2869, 0.8963, 0.3381, -0.3398, 0.6802, 0.6495, -0.2854, 0.8059, 0.5186, -0.3699, 0.8059, 0.4622, -0.5387, 0.655, 0.5298, -0.3381, 0.8963, 0.2869, -0.2456, 0.9496, 0.1945, -0.2737, 0.9496, 0.1525, -0.3945, 0.8963, 0.2026, -0.6262, 0.6489, 0.4322, -0.4622, 0.8059, 0.3699, -0.5186, 0.8059, 0.2855, -0.6938, 0.6244, 0.3588, -0.1408, 0.9822, 0.1245, -0.04895, 0.9983, 0.03271, -0.1689, 0.9822, 0.0824, -0.7443, 0.6245, 0.2368, -0.5686, 0.8059, 0.1649, -0.5884, 0.8059, 0.06525, -0.7543, 0.6454, 0.1203, -0.1777, 0.9822, 0.06117, -0.05774, 0.9983, 0.01149, -0.1876, 0.9822, 0.01149, -0.4221, 0.8963, 0.1357, -0.3014, 0.9496, 0.08575, -0.3112, 0.9496, 0.0361, -0.4419, 0.8963, 0.03618, -0.7598, 0.6501, -0.01085, -0.5884, 0.8059, -0.06524, -0.5686, 0.8059, -0.1649, -0.7136, 0.6644, -0.222, -0.1876, 0.9822, -0.01149, -0.05774, 0.9983, -0.01149, -0.1777, 0.9822, -0.06117, -0.4419, 0.8963, -0.03618, -0.3112, 0.9496, -0.0361, -0.3014, 0.9496, -0.08575, -0.4221, 0.8963, -0.1357, -0.3945, 0.8963, -0.2026, -0.2737, 0.9496, -0.1525, -0.2456, 0.9496, -0.1945, -0.3381, 0.8963, -0.2869, -0.6637, 0.6647, -0.3431, -0.5186, 0.8059, -0.2854, -0.4622, 0.8059, -0.3699, -0.5536, 0.6509, -0.5195, -0.1689, 0.9822, -0.0824, -0.04895, 0.9983, -0.03271, -0.1408, 0.9822, -0.1245, -0.2869, 0.8963, -0.3381, -0.1945, 0.9496, -0.2456, -0.1525, 0.9496, -0.2737, -0.2026, 0.8963, -0.3945, -0.4578, 0.6473, -0.6094, -0.3699, 0.8059, -0.4622, -0.2855, 0.8059, -0.5186, -0.3425, 0.6303, -0.6967, -0.1245, 0.9822, -0.1408, -0.03271, 0.9983, -0.04895, -0.0824, 0.9822, -0.1689, -0.22, 0.6289, -0.7457, -0.1649, 0.8059, -0.5686, -0.06525, 0.8059, -0.5884, -0.07112, 0.6312, -0.7724, -0.06117, 0.9822, -0.1777, -0.01149, 0.9983, -0.05774, -0.01149, 0.9822, -0.1876, -0.1357, 0.8963, -0.4221, -0.08575, 0.9496, -0.3014, -0.0361, 0.9496, -0.3112, -0.03618, 0.8963, -0.4419, 0.0607, 0.6316, -0.7729, 0.06524, 0.8059, -0.5884, 0.1649, 0.8059, -0.5686, 0.199, 0.6343, -0.747, 0.01149, 0.9822, -0.1876, 0.01148, 0.9983, -0.05774, 0.06117, 0.9822, -0.1777, 0.03618, 0.8963, -0.4419, 0.0361, 0.9496, -0.3112, 0.08575, 0.9496, -0.3014, 0.1357, 0.8963, -0.4221, 0.2026, 0.8963, -0.3945, 0.1525, 0.9496, -0.2737, 0.1945, 0.9496, -0.2456, 0.2869, 0.8963, -0.3381, 0.322, 0.6374, -0.7001, 0.2854, 0.8059, -0.5186, 0.3699, 0.8059, -0.4622, 0.4948, 0.6513, -0.5754, 0.0824, 0.9822, -0.1689, 0.03271, 0.9983, -0.04895, 0.1245, 0.9822, -0.1408, 0.3381, 0.8963, -0.2869, 0.2456, 0.9496, -0.1945, 0.2737, 0.9496, -0.1525, 0.3945, 0.8963, -0.2026, 0.587, 0.6505, -0.4819, 0.4622, 0.8059, -0.3699, 0.5186, 0.8059, -0.2854, 0.7028, 0.6285, -0.3334, 0.1408, 0.9822, -0.1245, 0.04895, 0.9983, -0.0327, 0.1689, 0.9822, -0.0824, 0.7507, 0.6262, -0.2105, 0.5686, 0.8059, -0.1649, 0.5884, 0.8059, -0.06525, 0.7712, 0.632, -0.07674, 0.1777, 0.9822, -0.06117, 0.05774, 0.9983, -0.01149, 0.1876, 0.9822, -0.01149, 0.4221, 0.8963, -0.1357, 0.3014, 0.9496, -0.08575, 0.3112, 0.9496, -0.0361, 0.4419, 0.8963, -0.03618, 0.1876, 0.9822, 0.01149, 0.05774, 0.9983, 0.01149, 0.1777, 0.9822, 0.06117, 0.4419, 0.8963, 0.03618, 0.3112, 0.9496, 0.0361, 0.3014, 0.9496, 0.08575, 0.4221, 0.8963, 0.1357, 0.7723, 0.6329, 0.05504, 0.5884, 0.8059, 0.06524, 0.5686, 0.8059, 0.1649, 0.7428, 0.6311, 0.2236, 0.3945, 0.8963, 0.2026, 0.2737, 0.9496, 0.1525, 0.2456, 0.9496, 0.1945, 0.3381, 0.8963, 0.2869, 0.6935, 0.632, 0.3459, 0.5186, 0.8059, 0.2854, 0.4622, 0.8059, 0.3699, 0.5777, 0.638, 0.5091, 0.1689, 0.9822, 0.0824, 0.04895, 0.9983, 0.0327, 0.1408, 0.9822, 0.1245, 0.4834, 0.6366, 0.6009, 0.3699, 0.8059, 0.4622, 0.2855, 0.8059, 0.5186, 0.3599, 0.621, 0.6963, 0.1245, 0.9822, 0.1408, 0.03271, 0.9983, 0.04895, 0.0824, 0.9822, 0.1689, 0.2869, 0.8963, 0.3381, 0.1945, 0.9496, 0.2456, 0.1525, 0.9496, 0.2737, 0.2026, 0.8963, 0.3945, 0.2378, 0.621, 0.7468, 0.1649, 0.8059, 0.5686, 0.06525, 0.8059, 0.5884, 0.1422, 0.6477, 0.7485, 0.06117, 0.9822, 0.1777, 0.01149, 0.9983, 0.05774, 0.01149, 0.9822, 0.1876, 0.1357, 0.8963, 0.4221, 0.08575, 0.9496, 0.3014, 0.0361, 0.9496, 0.3112, 0.03618, 0.8963, 0.4419])] * 3)])

# ---- objects
ob_re = bpy.data.objects.new('re', me_cube)

# ---- transforms, parenting, visibility, modifiers, constraints
ob_re.location = (0.0, 0.0, 0.0)
ob_re.lock_rotations_4d = False
ob_re.empty_display_type = 'ARROWS'
ob_re.lineart.crease_threshold = 0.0
_m = ob_re.modifiers.new('Displace', 'DISPLACE')
_m.mid_level = 0.4519
_m.strength = -0.3

# ---- collection membership
col_collection.objects.link(ob_re)

# ---- scene / render settings (as saved in the file)
scene.frame_start = 1; scene.frame_end = 250; scene.frame_set(171)
scene.render.engine = 'BLENDER_EEVEE_NEXT'
scene.cycles.use_denoising = False
scene.cycles.samples = 128
scene.cycles.sampling_pattern = 'TABULATED_SOBOL'
scene.cycles.use_adaptive_sampling = False
scene.cycles.use_light_tree = False
scene.view_settings.view_transform = 'Filmic'
bpy.context.view_layer.update()

# ---- added for rendering (the .blend has no active camera and no usable light): camera, sun
cam_auto = bpy.data.cameras.new('AutoCamera')
cam_auto.lens = 50.0
cam_auto.sensor_width = 36.0
cam_auto.clip_end = 1000.0
ob_auto_camera = bpy.data.objects.new('AutoCamera', cam_auto)
scene.collection.objects.link(ob_auto_camera)
ob_auto_camera.location = (4.7614, -3.43628, 3.80936)
ob_auto_camera.rotation_euler = (1.09748, -7.21219e-08, 0.694738)
scene.camera = ob_auto_camera
light_auto_sun = bpy.data.lights.new('AutoSun', 'SUN')
light_auto_sun.energy = 3.0
light_auto_sun.angle = 0.0523599
ob_auto_sun = bpy.data.objects.new('AutoSun', light_auto_sun)
scene.collection.objects.link(ob_auto_sun)
ob_auto_sun.rotation_euler = (0.872665, 0.174533, 0.523599)
bpy.context.view_layer.update()
